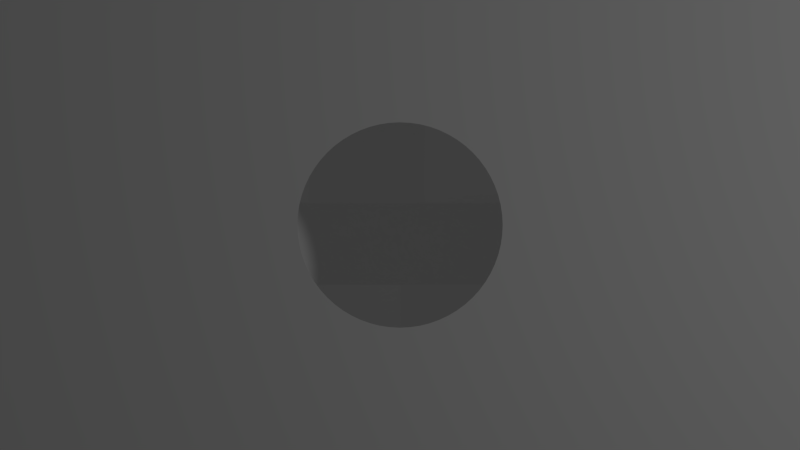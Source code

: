# Source: smidgin.blend  (saved by Blender 2.68.2; exported with 4.5.12 LTS)
import bpy
from mathutils import Matrix  # noqa: F401  (used for matrix-valued properties, if any)

bpy.ops.wm.read_factory_settings(use_empty=True)
scene = bpy.context.scene
scene.name = 'Scene'

# ---- collections
col_collection_1 = bpy.data.collections.new('Collection 1'); scene.collection.children.link(col_collection_1)
col_collection_6 = bpy.data.collections.new('Collection 6'); scene.collection.children.link(col_collection_6)
col_collection_6.hide_render = True
col_collection_6.hide_viewport = True

# ---- materials (node trees are filled in below, after node groups)
mat_smidgin = bpy.data.materials.new('smidgin')
mat_smidgin.alpha_threshold = 0.0
mat_smidgin.use_transparent_shadow = False
mat_smidgin.diffuse_color = (1.0, 1.0, 1.0, 1.0)
mat_smidgin.roughness = 0.5
mat_smidgin.line_color = (0.0, 0.0, 0.0, 1.0)
mat_loadingscreen = bpy.data.materials.new('LoadingScreen')
mat_loadingscreen.alpha_threshold = 0.0
mat_loadingscreen.use_transparent_shadow = False
mat_loadingscreen.roughness = 0.5
mat_loadingscreen.line_color = (0.0, 0.0, 0.0, 1.0)

# ---- material node trees

# ---- world
world_world = bpy.data.worlds.new('World'); scene.world = world_world
world_world.color = (0.05088, 0.05088, 0.05088)
world_world.use_sun_shadow = False
world_world.sun_shadow_jitter_overblur = 0.0
world_world.cycles.sampling_method = 'MANUAL'
world_world.cycles.sample_map_resolution = 256

# ---- cameras
cam_camera = bpy.data.cameras.new('Camera')
cam_camera.type = 'ORTHO'
cam_camera.clip_end = 100.0
cam_camera.lens = 35.0
cam_camera.sensor_width = 32.0
cam_camera.sensor_height = 18.0
cam_camera.ortho_scale = 3.474
cam_camera.show_passepartout = False
cam_camera.dof.focus_distance = 0.0
cam_camera.dof.aperture_fstop = 128.0

# ---- lights
light_lamp = bpy.data.lights.new('Lamp', 'POINT')
light_lamp.transmission_factor = 0.0
light_lamp.cutoff_distance = 30.0
light_lamp.energy = 100.0
light_lamp.shadow_buffer_clip_start = 1.001
light_lamp.shadow_soft_size = 0.1
light_lamp.shadow_maximum_resolution = 0.006
light_lamp.use_absolute_resolution = True
light_lamp.cycles.use_multiple_importance_sampling = False

# ---- meshes
me_plane_008 = bpy.data.meshes.new('Plane.008')
me_plane_008.from_pydata([(0.4895, -0.4895, 0.0), (-0.4895, -0.4895, 0.0), (0.4895, 0.4895, 0.0), (-0.4895, 0.4895, 0.0)], [], [(1, 0, 2, 3)])
_uv = me_plane_008.uv_layers.new(name='UVMap')
_uv.uv.foreach_set('vector', [0.01754, 0.02084, 0.2705, 0.02084, 0.2705, 0.2738, 0.01754, 0.2738])
me_plane_008.materials.append(mat_smidgin)
me_plane_008.use_remesh_preserve_volume = False
me_plane_008.use_remesh_preserve_attributes = False
me_plane_008.use_mirror_vertex_groups = False
me_plane_008.update()
me_plane_004 = bpy.data.meshes.new('Plane.004')
me_plane_004.from_pydata([(0.5, 0.2184, 0.0), (-0.5, 0.2184, 0.0), (-0.5, -0.1456, 0.0), (0.5, -0.1456, 0.0), (0.0, -0.1456, 0.0)], [], [(2, 4, 3, 0, 1)])
_uv = me_plane_004.uv_layers.new(name='UVMap')
_uv.uv.foreach_set('vector', [0.0, 0.6361, 0.5, 0.6361, 1.0, 0.6361, 1.0, 1.0, 0.0, 1.0])
me_plane_004.materials.append(mat_smidgin)
me_plane_004.use_remesh_preserve_volume = False
me_plane_004.use_remesh_preserve_attributes = False
me_plane_004.use_mirror_vertex_groups = False
me_plane_004.update()
me_plane_006 = bpy.data.meshes.new('Plane.006')
me_plane_006.from_pydata([(2.0, -1.5, 0.0), (-2.0, -1.5, 0.0), (2.0, 1.5, 0.0), (-2.0, 1.5, 0.0), (-5.598e-08, 0.4756, 0.0), (-0.09279, 0.4665, 0.0), (-0.182, 0.4394, 0.0), (-0.2642, 0.3955, 0.0), (-0.3363, 0.3363, 0.0), (-0.3955, 0.2642, 0.0), (-0.4394, 0.182, 0.0), (-0.4665, 0.09279, 0.0), (-0.4756, 1.881e-07, 0.0), (-0.4665, -0.09279, 0.0), (-0.4394, -0.182, 0.0), (-0.3955, -0.2642, 0.0), (-0.3363, -0.3363, 0.0), (-0.2642, -0.3955, 0.0), (-0.182, -0.4394, 0.0), (-0.09279, -0.4665, 0.0), (9.9e-08, -0.4756, 0.0), (0.09279, -0.4665, 0.0), (0.182, -0.4394, 0.0), (0.2642, -0.3955, 0.0), (0.3363, -0.3363, 0.0), (0.3955, -0.2642, 0.0), (0.4394, -0.182, 0.0), (0.4665, -0.09279, 0.0), (0.4756, 6.114e-07, 0.0), (0.4665, 0.09279, 0.0), (0.4394, 0.182, 0.0), (0.3955, 0.2642, 0.0), (0.3363, 0.3363, 0.0), (0.2642, 0.3955, 0.0), (0.182, 0.4394, 0.0), (0.09279, 0.4665, 0.0), (-5.894e-08, 0.4459, 0.0), (-0.08699, 0.4373, 0.0), (-0.1706, 0.4119, 0.0), (-0.2477, 0.3707, 0.0), (-0.3153, 0.3153, 0.0), (-0.3707, 0.2477, 0.0), (-0.4119, 0.1706, 0.0), (-0.4373, 0.08699, 0.0), (-0.4459, 1.945e-07, 0.0), (-0.4373, -0.08699, 0.0), (-0.4119, -0.1706, 0.0), (-0.3707, -0.2477, 0.0), (-0.3153, -0.3153, 0.0), (-0.2477, -0.3707, 0.0), (-0.1706, -0.4119, 0.0), (-0.08699, -0.4373, 0.0), (8.635e-08, -0.4459, 0.0), (0.08699, -0.4373, 0.0), (0.1706, -0.4119, 0.0), (0.2477, -0.3707, 0.0), (0.3153, -0.3153, 0.0), (0.3707, -0.2477, 0.0), (0.4119, -0.1706, 0.0), (0.4373, -0.08699, 0.0), (0.4459, 5.914e-07, 0.0), (0.4373, 0.08699, 0.0), (0.4119, 0.1706, 0.0), (0.3707, 0.2477, 0.0), (0.3153, 0.3153, 0.0), (0.2477, 0.3707, 0.0), (0.1706, 0.4119, 0.0), (0.08699, 0.4373, 0.0), (0.0, -1.5, 0.0), (0.0, 1.5, 0.0), (-2.0, 0.0, 0.0), (2.0, 0.0, 0.0), (-1.0, -1.5, 0.0), (-1.0, 1.5, 0.0), (-0.04662, 0.4733, 0.0), (-0.1381, 0.4551, 0.0), (-0.2242, 0.4195, 0.0), (-0.3017, 0.3677, 0.0), (-0.3677, 0.3017, 0.0), (-0.4195, 0.2242, 0.0), (-0.4551, 0.1381, 0.0), (-0.4733, 0.04662, 0.0), (-0.4733, -0.04662, 0.0), (-0.4551, -0.1381, 0.0), (-0.4195, -0.2242, 0.0), (-0.3677, -0.3017, 0.0), (-0.3017, -0.3677, 0.0), (-0.2242, -0.4195, 0.0), (-0.1381, -0.4551, 0.0), (-0.04662, -0.4733, 0.0), (0.04662, -0.4733, 0.0), (0.1381, -0.4551, 0.0), (0.2242, -0.4195, 0.0), (0.3017, -0.3677, 0.0), (0.3677, -0.3017, 0.0), (0.4195, -0.2242, 0.0), (0.4551, -0.1381, 0.0), (0.4733, -0.04662, 0.0), (0.4733, 0.04662, 0.0), (0.4551, 0.1381, 0.0), (0.4195, 0.2242, 0.0), (0.3677, 0.3017, 0.0), (0.3017, 0.3677, 0.0), (0.2242, 0.4195, 0.0), (0.1381, 0.4551, 0.0), (0.04662, 0.4733, 0.0), (-0.0437, 0.4437, 0.0), (-0.1294, 0.4267, 0.0), (-0.2102, 0.3932, 0.0), (-0.2829, 0.3447, 0.0), (-0.3447, 0.2829, 0.0), (-0.3932, 0.2102, 0.0), (-0.4267, 0.1294, 0.0), (-0.4437, 0.0437, 0.0), (-0.4437, -0.0437, 0.0), (-0.4267, -0.1294, 0.0), (-0.3932, -0.2102, 0.0), (-0.3447, -0.2829, 0.0), (-0.2829, -0.3447, 0.0), (-0.2102, -0.3932, 0.0), (-0.1294, -0.4267, 0.0), (-0.0437, -0.4437, 0.0), (0.0437, -0.4437, 0.0), (0.1294, -0.4267, 0.0), (0.2102, -0.3932, 0.0), (0.2829, -0.3447, 0.0), (0.3447, -0.2829, 0.0), (0.3932, -0.2102, 0.0), (0.4267, -0.1294, 0.0), (0.4437, -0.0437, 0.0), (0.4437, 0.0437, 0.0), (0.4267, 0.1294, 0.0), (0.3932, 0.2102, 0.0), (0.3447, 0.2829, 0.0), (0.2829, 0.3447, 0.0), (0.2102, 0.3932, 0.0), (0.1294, 0.4267, 0.0), (0.0437, 0.4437, 0.0), (1.0, -1.5, 0.0), (1.0, 1.5, 0.0)], [], [(103, 34, 66, 135), (92, 23, 55, 124), (81, 12, 44, 113), (101, 32, 64, 133), (90, 21, 53, 122), (79, 10, 42, 111), (99, 30, 62, 131), (77, 8, 40, 109), (88, 19, 51, 120), (97, 28, 60, 129), (75, 6, 38, 107), (86, 17, 49, 118), (95, 26, 58, 127), (84, 15, 47, 116), (104, 35, 67, 136), (93, 24, 56, 125), (82, 13, 45, 114), (102, 33, 65, 134), (91, 22, 54, 123), (80, 11, 43, 112), (100, 31, 63, 132), (78, 9, 41, 110), (89, 20, 52, 121), (98, 29, 61, 130), (76, 7, 39, 108), (87, 18, 50, 119), (96, 27, 59, 128), (74, 5, 37, 106), (85, 16, 48, 117), (105, 4, 36, 137), (94, 25, 57, 126), (83, 14, 46, 115), (70, 1, 16, 85, 15, 84, 14, 83, 13, 82, 12), (1, 72, 68, 20, 89, 19, 88, 18, 87, 17, 86, 16), (21, 90, 20, 68, 138, 0, 24, 93, 23, 92, 22, 91), (25, 94, 24, 0, 71, 28, 97, 27, 96, 26, 95), (71, 2, 32, 101, 31, 100, 30, 99, 29, 98, 28), (33, 102, 32, 2, 139, 69, 4, 105, 35, 104, 34, 103), (69, 73, 3, 8, 77, 7, 76, 6, 75, 5, 74, 4), (9, 78, 8, 3, 70, 12, 81, 11, 80, 10, 79), (33, 103, 135, 65), (22, 92, 124, 54), (11, 81, 113, 43), (31, 101, 133, 63), (20, 90, 122, 52), (9, 79, 111, 41), (29, 99, 131, 61), (7, 77, 109, 39), (18, 88, 120, 50), (27, 97, 129, 59), (5, 75, 107, 37), (16, 86, 118, 48), (25, 95, 127, 57), (14, 84, 116, 46), (34, 104, 136, 66), (23, 93, 125, 55), (12, 82, 114, 44), (32, 102, 134, 64), (21, 91, 123, 53), (10, 80, 112, 42), (30, 100, 132, 62), (8, 78, 110, 40), (19, 89, 121, 51), (28, 98, 130, 60), (6, 76, 108, 38), (17, 87, 119, 49), (26, 96, 128, 58), (4, 74, 106, 36), (15, 85, 117, 47), (35, 105, 137, 67), (24, 94, 126, 56), (13, 83, 115, 45)])
_uv = me_plane_006.uv_layers.new(name='UVMap')
_uv.uv.foreach_set('vector', [0.6751, 0.8277, 0.6429, 0.8449, 0.5867, 0.7094, 0.6063, 0.6989, 0.6751, 0.1723, 0.7074, 0.1896, 0.6259, 0.3116, 0.6063, 0.3011, 0.1302, 0.5364, 0.1267, 0.5, 0.2734, 0.5, 0.2756, 0.5221, 0.7872, 0.7357, 0.764, 0.764, 0.6602, 0.6602, 0.6743, 0.6431, 0.5364, 0.1302, 0.5728, 0.1338, 0.5442, 0.2777, 0.5221, 0.2756, 0.1723, 0.6751, 0.1551, 0.6429, 0.2906, 0.5867, 0.3011, 0.6063, 0.8555, 0.6079, 0.8449, 0.6429, 0.7094, 0.5867, 0.7158, 0.5655, 0.2643, 0.7872, 0.236, 0.764, 0.3398, 0.6602, 0.3569, 0.6743, 0.3921, 0.1445, 0.4272, 0.1338, 0.4558, 0.2777, 0.4345, 0.2842, 0.8698, 0.4636, 0.8733, 0.5, 0.7266, 0.5, 0.7244, 0.4779, 0.3921, 0.8555, 0.3571, 0.8449, 0.4133, 0.7094, 0.4345, 0.7158, 0.2643, 0.2128, 0.2926, 0.1896, 0.3741, 0.3116, 0.3569, 0.3257, 0.8277, 0.3249, 0.8449, 0.3571, 0.7094, 0.4133, 0.6989, 0.3937, 0.1723, 0.3249, 0.1896, 0.2926, 0.3116, 0.3741, 0.3011, 0.3937, 0.6079, 0.8555, 0.5728, 0.8662, 0.5442, 0.7223, 0.5655, 0.7158, 0.7357, 0.2128, 0.764, 0.236, 0.6602, 0.3398, 0.6431, 0.3257, 0.1302, 0.4636, 0.1338, 0.4272, 0.2777, 0.4558, 0.2756, 0.4779, 0.7357, 0.7872, 0.7074, 0.8104, 0.6259, 0.6884, 0.6431, 0.6743, 0.6079, 0.1445, 0.6429, 0.1551, 0.5867, 0.2906, 0.5655, 0.2842, 0.1445, 0.6079, 0.1338, 0.5728, 0.2777, 0.5442, 0.2842, 0.5655, 0.8277, 0.6751, 0.8104, 0.7074, 0.6884, 0.6259, 0.6989, 0.6063, 0.2128, 0.7357, 0.1896, 0.7074, 0.3116, 0.6259, 0.3257, 0.6431, 0.4636, 0.1302, 0.5, 0.1267, 0.5, 0.2734, 0.4779, 0.2756, 0.8698, 0.5364, 0.8662, 0.5728, 0.7223, 0.5442, 0.7244, 0.5221, 0.3249, 0.8277, 0.2926, 0.8104, 0.3741, 0.6884, 0.3937, 0.6989, 0.3249, 0.1723, 0.3571, 0.1551, 0.4133, 0.2906, 0.3937, 0.3011, 0.8555, 0.3921, 0.8662, 0.4272, 0.7223, 0.4558, 0.7158, 0.4345, 0.4636, 0.8698, 0.4272, 0.8662, 0.4558, 0.7223, 0.4779, 0.7244, 0.2128, 0.2643, 0.236, 0.236, 0.3398, 0.3398, 0.3257, 0.3569, 0.5364, 0.8698, 0.5, 0.8733, 0.5, 0.7266, 0.5221, 0.7244, 0.7872, 0.2643, 0.8104, 0.2926, 0.6884, 0.3741, 0.6743, 0.3569, 0.1445, 0.3921, 0.1551, 0.3571, 0.2906, 0.4133, 0.2842, 0.4345, 0.0, 0.5, 0.0, 0.0, 0.236, 0.236, 0.2128, 0.2643, 0.1896, 0.2926, 0.1723, 0.3249, 0.1551, 0.3571, 0.1445, 0.3921, 0.1338, 0.4272, 0.1302, 0.4636, 0.1267, 0.5, 0.0, 0.0, 0.25, 0.0, 0.5, 0.0, 0.5, 0.1267, 0.4636, 0.1302, 0.4272, 0.1338, 0.3921, 0.1445, 0.3571, 0.1551, 0.3249, 0.1723, 0.2926, 0.1896, 0.2643, 0.2128, 0.236, 0.236, 0.5728, 0.1338, 0.5364, 0.1302, 0.5, 0.1267, 0.5, 0.0, 0.75, 0.0, 1.0, 0.0, 0.764, 0.236, 0.7357, 0.2128, 0.7074, 0.1896, 0.6751, 0.1723, 0.6429, 0.1551, 0.6079, 0.1445, 0.8104, 0.2926, 0.7872, 0.2643, 0.764, 0.236, 1.0, 0.0, 1.0, 0.5, 0.8733, 0.5, 0.8698, 0.4636, 0.8662, 0.4272, 0.8555, 0.3921, 0.8449, 0.3571, 0.8277, 0.3249, 1.0, 0.5, 1.0, 1.0, 0.764, 0.764, 0.7872, 0.7357, 0.8104, 0.7074, 0.8277, 0.6751, 0.8449, 0.6429, 0.8555, 0.6079, 0.8662, 0.5728, 0.8698, 0.5364, 0.8733, 0.5, 0.7074, 0.8104, 0.7357, 0.7872, 0.764, 0.764, 1.0, 1.0, 0.75, 1.0, 0.5, 1.0, 0.5, 0.8733, 0.5364, 0.8698, 0.5728, 0.8662, 0.6079, 0.8555, 0.6429, 0.8449, 0.6751, 0.8277, 0.5, 1.0, 0.25, 1.0, 0.0, 1.0, 0.236, 0.764, 0.2643, 0.7872, 0.2926, 0.8104, 0.3249, 0.8277, 0.3571, 0.8449, 0.3921, 0.8555, 0.4272, 0.8662, 0.4636, 0.8698, 0.5, 0.8733, 0.1896, 0.7074, 0.2128, 0.7357, 0.236, 0.764, 0.0, 1.0, 0.0, 0.5, 0.1267, 0.5, 0.1302, 0.5364, 0.1338, 0.5728, 0.1445, 0.6079, 0.1551, 0.6429, 0.1723, 0.6751, 0.7074, 0.8104, 0.6751, 0.8277, 0.6063, 0.6989, 0.6259, 0.6884, 0.6429, 0.1551, 0.6751, 0.1723, 0.6063, 0.3011, 0.5867, 0.2906, 0.1338, 0.5728, 0.1302, 0.5364, 0.2756, 0.5221, 0.2777, 0.5442, 0.8104, 0.7074, 0.7872, 0.7357, 0.6743, 0.6431, 0.6884, 0.6259, 0.5, 0.1267, 0.5364, 0.1302, 0.5221, 0.2756, 0.5, 0.2734, 0.1896, 0.7074, 0.1723, 0.6751, 0.3011, 0.6063, 0.3116, 0.6259, 0.8662, 0.5728, 0.8555, 0.6079, 0.7158, 0.5655, 0.7223, 0.5442, 0.2926, 0.8104, 0.2643, 0.7872, 0.3569, 0.6743, 0.3741, 0.6884, 0.3571, 0.1551, 0.3921, 0.1445, 0.4345, 0.2842, 0.4133, 0.2906, 0.8662, 0.4272, 0.8698, 0.4636, 0.7244, 0.4779, 0.7223, 0.4558, 0.4272, 0.8662, 0.3921, 0.8555, 0.4345, 0.7158, 0.4558, 0.7223, 0.236, 0.236, 0.2643, 0.2128, 0.3569, 0.3257, 0.3398, 0.3398, 0.8104, 0.2926, 0.8277, 0.3249, 0.6989, 0.3937, 0.6884, 0.3741, 0.1551, 0.3571, 0.1723, 0.3249, 0.3011, 0.3937, 0.2906, 0.4133, 0.6429, 0.8449, 0.6079, 0.8555, 0.5655, 0.7158, 0.5867, 0.7094, 0.7074, 0.1896, 0.7357, 0.2128, 0.6431, 0.3257, 0.6259, 0.3116, 0.1267, 0.5, 0.1302, 0.4636, 0.2756, 0.4779, 0.2734, 0.5, 0.764, 0.764, 0.7357, 0.7872, 0.6431, 0.6743, 0.6602, 0.6602, 0.5728, 0.1338, 0.6079, 0.1445, 0.5655, 0.2842, 0.5442, 0.2777, 0.1551, 0.6429, 0.1445, 0.6079, 0.2842, 0.5655, 0.2906, 0.5867, 0.8449, 0.6429, 0.8277, 0.6751, 0.6989, 0.6063, 0.7094, 0.5867, 0.236, 0.764, 0.2128, 0.7357, 0.3257, 0.6431, 0.3398, 0.6602, 0.4272, 0.1338, 0.4636, 0.1302, 0.4779, 0.2756, 0.4558, 0.2777, 0.8733, 0.5, 0.8698, 0.5364, 0.7244, 0.5221, 0.7266, 0.5, 0.3571, 0.8449, 0.3249, 0.8277, 0.3937, 0.6989, 0.4133, 0.7094, 0.2926, 0.1896, 0.3249, 0.1723, 0.3937, 0.3011, 0.3741, 0.3116, 0.8449, 0.3571, 0.8555, 0.3921, 0.7158, 0.4345, 0.7094, 0.4133, 0.5, 0.8733, 0.4636, 0.8698, 0.4779, 0.7244, 0.5, 0.7266, 0.1896, 0.2926, 0.2128, 0.2643, 0.3257, 0.3569, 0.3116, 0.3741, 0.5728, 0.8662, 0.5364, 0.8698, 0.5221, 0.7244, 0.5442, 0.7223, 0.764, 0.236, 0.7872, 0.2643, 0.6743, 0.3569, 0.6602, 0.3398, 0.1338, 0.4272, 0.1445, 0.3921, 0.2842, 0.4345, 0.2777, 0.4558])
me_plane_006.materials.append(mat_loadingscreen)
me_plane_006.use_remesh_preserve_volume = False
me_plane_006.use_remesh_preserve_attributes = False
me_plane_006.use_mirror_vertex_groups = False
me_plane_006.update()
me_plane_003 = bpy.data.meshes.new('Plane.003')
me_plane_003.from_pydata([(0.3, -0.309, 0.0), (0.3, 0.327, 0.0), (-0.2, -0.309, 0.0), (-0.2, 0.327, 0.0), (-0.2, -0.03602, 0.0)], [], [(2, 0, 1, 3, 4)])
_uv = me_plane_003.uv_layers.new(name='UVMap')
_uv.uv.foreach_set('vector', [0.5, 0.0, 1.0, 0.0, 1.0, 0.6361, 0.5, 0.6361, 0.5, 0.273])
me_plane_003.materials.append(mat_smidgin)
me_plane_003.use_remesh_preserve_volume = False
me_plane_003.use_remesh_preserve_attributes = False
me_plane_003.use_mirror_vertex_groups = False
me_plane_003.update()
me_plane_002 = bpy.data.meshes.new('Plane.002')
me_plane_002.from_pydata([(-0.25, 0.1815, 0.0), (0.25, 0.1815, 0.0), (0.25, -0.1618, 0.0), (-0.25, -0.1618, 0.0)], [], [(3, 2, 1, 0)])
_uv = me_plane_002.uv_layers.new(name='UVMap')
_uv.uv.foreach_set('vector', [0.0, 0.2927, 0.5, 0.2927, 0.5, 0.6361, 0.0, 0.6361])
me_plane_002.materials.append(mat_smidgin)
me_plane_002.use_remesh_preserve_volume = False
me_plane_002.use_remesh_preserve_attributes = False
me_plane_002.use_mirror_vertex_groups = False
me_plane_002.update()

# ---- objects
ob_focal_plane = bpy.data.objects.new('focal_plane', None)
ob_plane = bpy.data.objects.new('Plane', me_plane_008)
ob_text = bpy.data.objects.new('text', me_plane_004)
ob_loading_screen = bpy.data.objects.new('loading_screen', me_plane_006)
ob_crystals = bpy.data.objects.new('crystals', me_plane_003)
ob_cells = bpy.data.objects.new('cells', me_plane_002)
ob_lamp = bpy.data.objects.new('Lamp', light_lamp)
ob_camera = bpy.data.objects.new('Camera', cam_camera)
ob_crystals_t = bpy.data.objects.new('crystals_T', me_plane_003)
ob_cells_t = bpy.data.objects.new('cells_T', me_plane_002)
ob_text_t = bpy.data.objects.new('text_T', me_plane_004)

# ---- transforms, parenting, visibility, modifiers, constraints
ob_focal_plane.location = (0.0, 1.0, -0.4604)
ob_focal_plane.empty_image_offset = (0.0, 0.0)
ob_focal_plane.lineart.crease_threshold = 0.0
ob_plane.location = (0.0, 0.0, -1.0)
ob_plane.lineart.crease_threshold = 0.0
ob_text.location = (-0.01964, -0.1174, 0.5)
ob_text.scale = (0.9824, 0.9824, 0.9824)
ob_text.lineart.crease_threshold = 0.0
ob_loading_screen.location = (0.0, 0.0, 1.5)
ob_loading_screen.lineart.crease_threshold = 0.0
ob_crystals.location = (0.2, -0.191, -0.5)
ob_crystals.lineart.crease_threshold = 0.0
ob_cells.location = (-0.1439, 0.2609, 0.0)
ob_cells.lineart.crease_threshold = 0.0
ob_lamp.location = (4.076, 1.005, 5.904)
ob_lamp.rotation_euler = (0.6503, 0.05522, 1.866)
ob_lamp.lock_rotations_4d = False
ob_lamp.empty_display_type = 'ARROWS'
ob_lamp.color = (0.0, 0.0, 0.0, 0.0)
ob_lamp.lineart.crease_threshold = 0.0
ob_camera.location = (0.0, 0.0, 3.0)
ob_camera.lock_rotations_4d = False
ob_camera.empty_display_type = 'ARROWS'
ob_camera.color = (0.0, 0.0, 0.0, 0.0)
ob_camera.display_type = 'WIRE'
ob_camera.lineart.crease_threshold = 0.0
ob_crystals_t.location = (0.2, -0.191, -0.3)
ob_crystals_t.lineart.crease_threshold = 0.0
ob_cells_t.location = (-0.1439, 0.2609, 0.3)
ob_cells_t.lineart.crease_threshold = 0.0
ob_text_t.location = (-0.01964, -0.1174, 0.0)
ob_text_t.scale = (0.9824, 0.9824, 0.9824)
ob_text_t.lineart.crease_threshold = 0.0

# ---- collection membership
col_collection_1.objects.link(ob_focal_plane)
col_collection_1.objects.link(ob_plane)
col_collection_1.objects.link(ob_text)
col_collection_1.objects.link(ob_loading_screen)
col_collection_1.objects.link(ob_crystals)
col_collection_1.objects.link(ob_cells)
col_collection_1.objects.link(ob_lamp)
col_collection_1.objects.link(ob_camera)
col_collection_6.objects.link(ob_crystals_t)
col_collection_6.objects.link(ob_cells_t)
col_collection_6.objects.link(ob_text_t)

# ---- scene / render settings (as saved in the file)
scene.camera = ob_camera
scene.frame_start = 1; scene.frame_end = 250; scene.frame_set(37)
scene.render.engine = 'BLENDER_EEVEE_NEXT'
scene.render.image_settings.color_mode = 'RGB'
scene.render.image_settings.compression = 90
scene.render.resolution_percentage = 50
scene.render.dither_intensity = 0.0
scene.cycles.use_denoising = False
scene.cycles.samples = 10
scene.cycles.sampling_pattern = 'TABULATED_SOBOL'
scene.cycles.light_sampling_threshold = 0.0
scene.cycles.use_adaptive_sampling = False
scene.cycles.use_light_tree = False
scene.cycles.blur_glossy = 0.0
scene.cycles.volume_bounces = 1
scene.cycles.pixel_filter_type = 'GAUSSIAN'
scene.cycles.sample_clamp_indirect = 0.0
scene.view_settings.view_transform = 'Standard'
bpy.context.view_layer.update()

